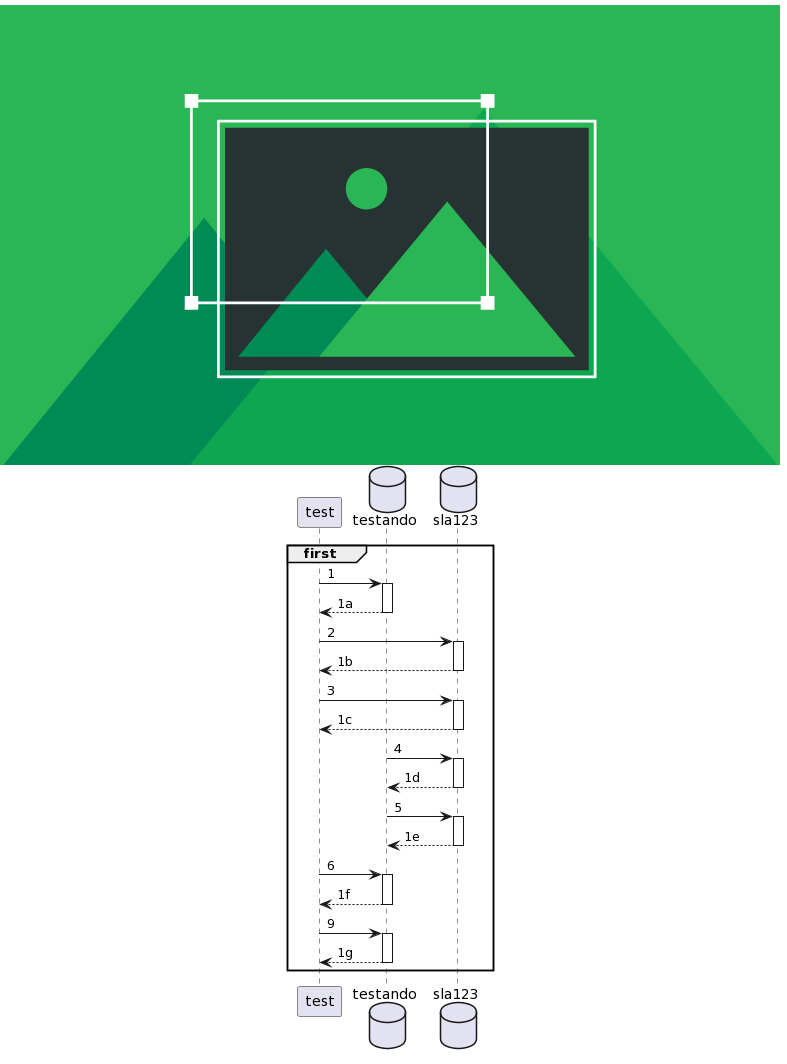

The diagram above was rendered by PlantUML. Its source (embedded in the PNG):
@startuml
!include https://raw.githubusercontent.com/FelipeBuenoNunes/test/main/docs/diagram/puml-theme-sla.puml

participant test
database testando
database sla123

group first
    test-> testando++: 1
    return 1a
    test-> sla123++: 2
    return 1b
    test-> sla123++: 3
    return 1c
    testando-> sla123++: 4
    return 1d
    testando-> sla123++: 5
    return 1e
    test-> testando++: 6
    return 1f
    test-> testando++: 9
    return 1g
end
@enduml